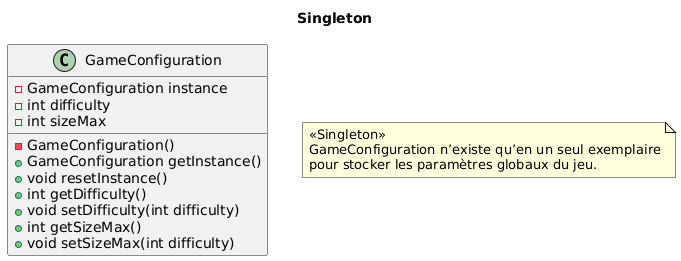

The diagram above was rendered by PlantUML. Its source (embedded in the PNG):
@startuml
title Singleton

class GameConfiguration {
  - GameConfiguration instance
  - int difficulty
  - int sizeMax
  - GameConfiguration()
  + GameConfiguration getInstance()
  + void resetInstance()
  + int getDifficulty()
  + void setDifficulty(int difficulty)
  + int getSizeMax()
  + void setSizeMax(int difficulty)
}

note as N1
«Singleton»
GameConfiguration n’existe qu’en un seul exemplaire
pour stocker les paramètres globaux du jeu.
end note
@enduml